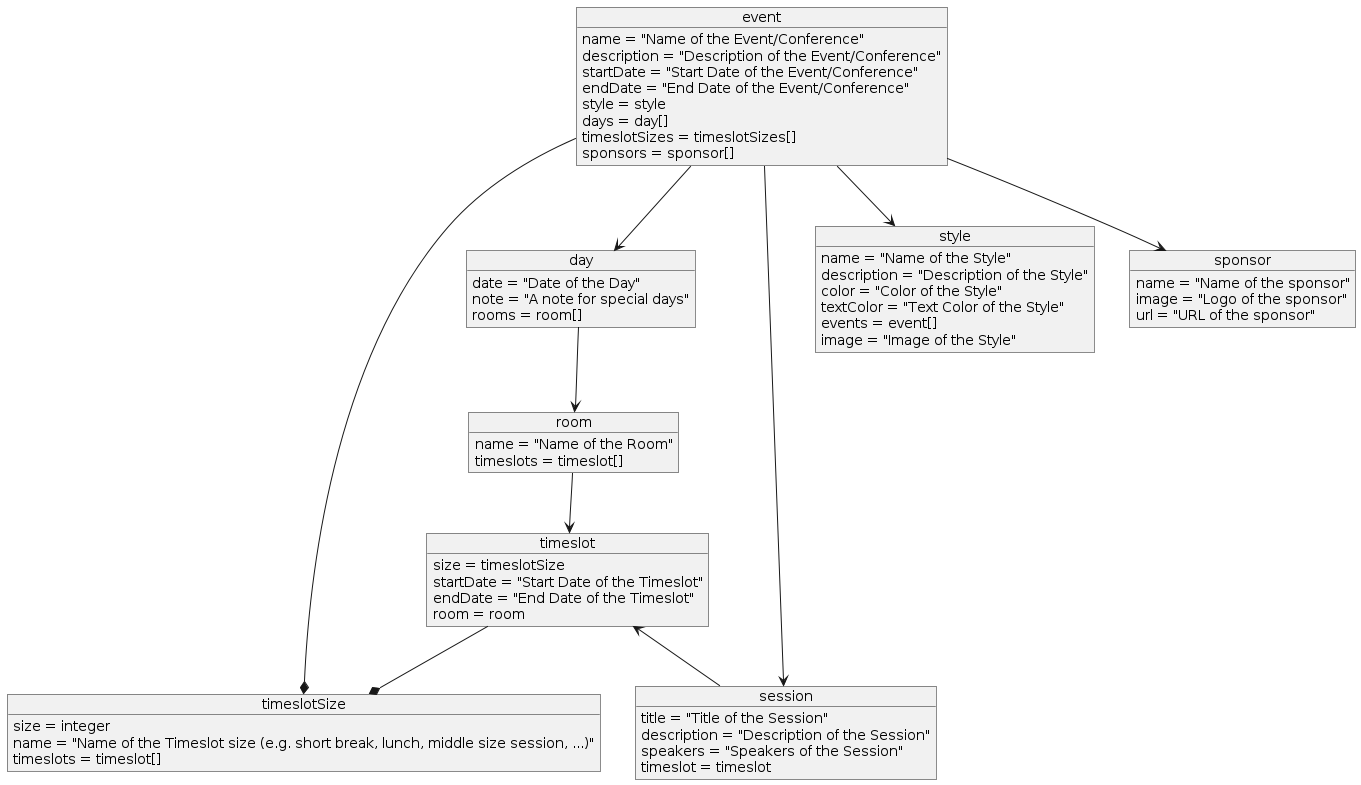

The diagram above was rendered by PlantUML. Its source (embedded in the PNG):
@startuml BusinessModels

object event
object day
object room
object timeslotSize
object timeslot
object session
object style
object sponsor

event : name = "Name of the Event/Conference"
event : description = "Description of the Event/Conference"
event : startDate = "Start Date of the Event/Conference"
event : endDate = "End Date of the Event/Conference"
event : style = style
event : days = day[]
event : timeslotSizes = timeslotSizes[]
event : sponsors = sponsor[]

sponsor : name = "Name of the sponsor"
sponsor : image = "Logo of the sponsor"
sponsor : url = "URL of the sponsor"

day : date = "Date of the Day"
day : note = "A note for special days"
day : rooms = room[]

room : name = "Name of the Room"
room : timeslots = timeslot[]

timeslotSize : size = integer
timeslotSize : name = "Name of the Timeslot size (e.g. short break, lunch, middle size session, ...)"
timeslotSize : timeslots = timeslot[]

timeslot : size = timeslotSize
timeslot : startDate = "Start Date of the Timeslot"
timeslot : endDate = "End Date of the Timeslot"
timeslot : room = room

session : title = "Title of the Session"
session : description = "Description of the Session"
session : speakers = "Speakers of the Session"
session : timeslot = timeslot

style : name = "Name of the Style"
style : description = "Description of the Style"
style : color = "Color of the Style"
style : textColor = "Text Color of the Style"
style : events = event[]
style : image = "Image of the Style"

event --> day
event --> style
event --* timeslotSize
event --> session
event --> sponsor

day --> room

room --> timeslot
timeslot <-- session
timeslot --* timeslotSize

@enduml